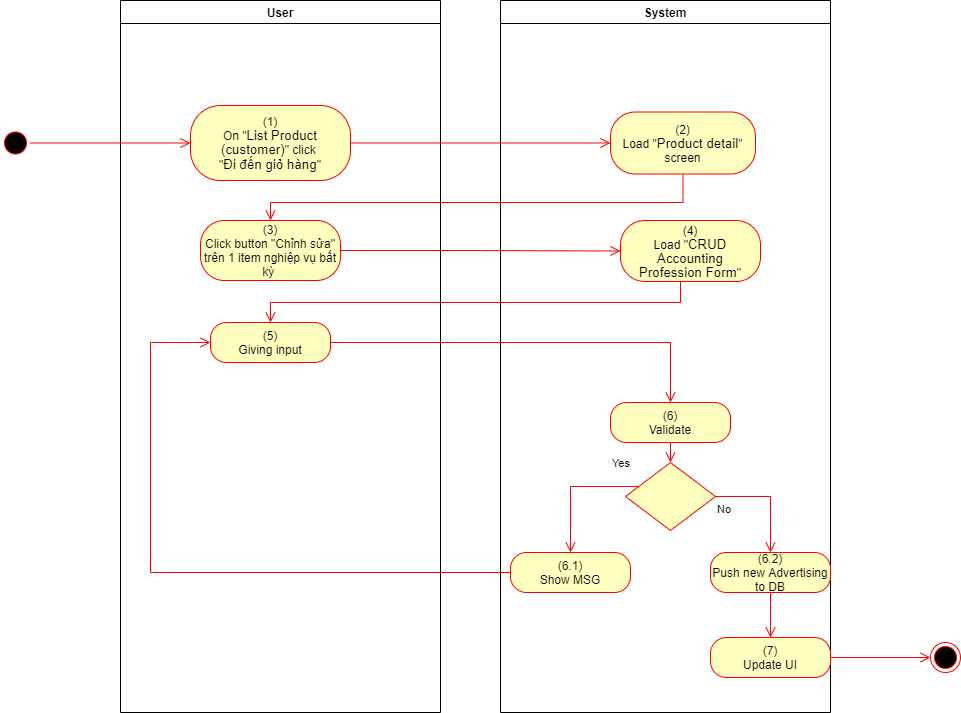

The diagram above was exported from draw.io. Its source (the exported page's mxGraphModel, read from the mxfile embedded in the PNG):
<mxGraphModel dx="1086" dy="806" grid="1" gridSize="10" guides="1" tooltips="1" connect="1" arrows="1" fold="1" page="1" pageScale="1" pageWidth="850" pageHeight="1100" math="0" shadow="0">
  <root>
    <mxCell id="0" />
    <mxCell id="1" parent="0" />
    <mxCell id="hqKHMqdqULMrT3MxFlqV-1" value="User" style="swimlane;whiteSpace=wrap" parent="1" vertex="1">
      <mxGeometry x="140" y="128" width="320" height="712" as="geometry">
        <mxRectangle x="120" y="128" width="60" height="23" as="alternateBounds" />
      </mxGeometry>
    </mxCell>
    <mxCell id="hqKHMqdqULMrT3MxFlqV-2" value="(1)&lt;br style=&quot;padding: 0px ; margin: 0px&quot;&gt;On &quot;&lt;span lang=&quot;EN-GB&quot; style=&quot;font-size: 10.0pt ; line-height: 107% ; font-family: &amp;#34;arial&amp;#34; , sans-serif&quot;&gt;List Product&lt;br/&gt;(customer)&lt;/span&gt;&quot; click&amp;nbsp;&lt;br style=&quot;padding: 0px ; margin: 0px&quot;&gt;&quot;&lt;font face=&quot;arial, sans-serif&quot;&gt;&lt;span style=&quot;font-size: 13.3333px&quot;&gt;Đi đến giỏ hàng&lt;/span&gt;&lt;/font&gt;&quot;" style="rounded=1;whiteSpace=wrap;html=1;arcSize=40;fontColor=#000000;fillColor=#ffffc0;strokeColor=#ff0000;" parent="hqKHMqdqULMrT3MxFlqV-1" vertex="1">
      <mxGeometry x="70" y="105" width="160" height="75" as="geometry" />
    </mxCell>
    <mxCell id="hqKHMqdqULMrT3MxFlqV-3" value="(3)&lt;br&gt;Click button &quot;Chỉnh sửa&quot; trên 1 item nghiệp vụ bất kỳ&amp;nbsp;" style="rounded=1;whiteSpace=wrap;html=1;arcSize=40;fontColor=#000000;fillColor=#ffffc0;strokeColor=#ff0000;" parent="hqKHMqdqULMrT3MxFlqV-1" vertex="1">
      <mxGeometry x="80" y="220" width="140" height="60" as="geometry" />
    </mxCell>
    <mxCell id="hqKHMqdqULMrT3MxFlqV-5" value="(5)&lt;br&gt;Giving input" style="rounded=1;whiteSpace=wrap;html=1;arcSize=40;fontColor=#000000;fillColor=#ffffc0;strokeColor=#ff0000;" parent="hqKHMqdqULMrT3MxFlqV-1" vertex="1">
      <mxGeometry x="90" y="322" width="120" height="40" as="geometry" />
    </mxCell>
    <mxCell id="hqKHMqdqULMrT3MxFlqV-7" value="System" style="swimlane;whiteSpace=wrap;startSize=23;" parent="1" vertex="1">
      <mxGeometry x="520" y="128" width="330" height="712" as="geometry" />
    </mxCell>
    <mxCell id="hqKHMqdqULMrT3MxFlqV-8" value="(2)&lt;br&gt;Load &quot;&lt;span lang=&quot;EN-GB&quot; style=&quot;font-size: 10.0pt ; line-height: 107% ; font-family: &amp;#34;arial&amp;#34; , sans-serif&quot;&gt;Product detail&lt;/span&gt;&quot; screen" style="rounded=1;whiteSpace=wrap;html=1;arcSize=40;fontColor=#000000;fillColor=#ffffc0;strokeColor=#ff0000;" parent="hqKHMqdqULMrT3MxFlqV-7" vertex="1">
      <mxGeometry x="110" y="111.5" width="145" height="62" as="geometry" />
    </mxCell>
    <mxCell id="hqKHMqdqULMrT3MxFlqV-9" value="(6)&lt;br&gt;Validate" style="rounded=1;whiteSpace=wrap;html=1;arcSize=40;fontColor=#000000;fillColor=#ffffc0;strokeColor=#ff0000;" parent="hqKHMqdqULMrT3MxFlqV-7" vertex="1">
      <mxGeometry x="110" y="402" width="120" height="40" as="geometry" />
    </mxCell>
    <mxCell id="hqKHMqdqULMrT3MxFlqV-10" value="" style="edgeStyle=orthogonalEdgeStyle;html=1;verticalAlign=bottom;endArrow=open;endSize=8;strokeColor=#ff0000;rounded=0;entryX=0.5;entryY=0;entryDx=0;entryDy=0;" parent="hqKHMqdqULMrT3MxFlqV-7" source="hqKHMqdqULMrT3MxFlqV-9" target="hqKHMqdqULMrT3MxFlqV-11" edge="1">
      <mxGeometry relative="1" as="geometry">
        <mxPoint x="165" y="442" as="targetPoint" />
      </mxGeometry>
    </mxCell>
    <mxCell id="hqKHMqdqULMrT3MxFlqV-11" value="" style="rhombus;whiteSpace=wrap;html=1;fillColor=#ffffc0;strokeColor=#ff0000;" parent="hqKHMqdqULMrT3MxFlqV-7" vertex="1">
      <mxGeometry x="125" y="462" width="90" height="68" as="geometry" />
    </mxCell>
    <mxCell id="hqKHMqdqULMrT3MxFlqV-12" value="No" style="edgeStyle=orthogonalEdgeStyle;html=1;align=left;verticalAlign=top;endArrow=open;endSize=8;strokeColor=#ff0000;rounded=0;exitX=1;exitY=0.5;exitDx=0;exitDy=0;" parent="hqKHMqdqULMrT3MxFlqV-7" source="hqKHMqdqULMrT3MxFlqV-11" target="hqKHMqdqULMrT3MxFlqV-13" edge="1">
      <mxGeometry x="-1" relative="1" as="geometry">
        <mxPoint x="170" y="552" as="targetPoint" />
      </mxGeometry>
    </mxCell>
    <mxCell id="hqKHMqdqULMrT3MxFlqV-13" value="(6.2)&lt;br&gt;Push new Advertising to DB" style="rounded=1;whiteSpace=wrap;html=1;arcSize=40;fontColor=#000000;fillColor=#ffffc0;strokeColor=#ff0000;" parent="hqKHMqdqULMrT3MxFlqV-7" vertex="1">
      <mxGeometry x="210" y="552" width="120" height="40" as="geometry" />
    </mxCell>
    <mxCell id="hqKHMqdqULMrT3MxFlqV-14" value="(7)&lt;br&gt;Update UI" style="rounded=1;whiteSpace=wrap;html=1;arcSize=40;fontColor=#000000;fillColor=#ffffc0;strokeColor=#ff0000;" parent="hqKHMqdqULMrT3MxFlqV-7" vertex="1">
      <mxGeometry x="210" y="637" width="120" height="40" as="geometry" />
    </mxCell>
    <mxCell id="hqKHMqdqULMrT3MxFlqV-15" value="" style="edgeStyle=orthogonalEdgeStyle;html=1;verticalAlign=bottom;endArrow=open;endSize=8;strokeColor=#ff0000;rounded=0;exitX=0.5;exitY=1;exitDx=0;exitDy=0;entryX=0.5;entryY=0;entryDx=0;entryDy=0;" parent="hqKHMqdqULMrT3MxFlqV-7" source="hqKHMqdqULMrT3MxFlqV-13" target="hqKHMqdqULMrT3MxFlqV-14" edge="1">
      <mxGeometry relative="1" as="geometry">
        <mxPoint x="170" y="642" as="targetPoint" />
      </mxGeometry>
    </mxCell>
    <mxCell id="hqKHMqdqULMrT3MxFlqV-16" value="(6.1)&lt;br&gt;Show MSG" style="rounded=1;whiteSpace=wrap;html=1;arcSize=40;fontColor=#000000;fillColor=#ffffc0;strokeColor=#ff0000;" parent="hqKHMqdqULMrT3MxFlqV-7" vertex="1">
      <mxGeometry x="10" y="552" width="120" height="40" as="geometry" />
    </mxCell>
    <mxCell id="hqKHMqdqULMrT3MxFlqV-17" value="Yes" style="edgeStyle=orthogonalEdgeStyle;html=1;align=left;verticalAlign=bottom;endArrow=open;endSize=8;strokeColor=#ff0000;rounded=0;entryX=0.5;entryY=0;entryDx=0;entryDy=0;" parent="hqKHMqdqULMrT3MxFlqV-7" source="hqKHMqdqULMrT3MxFlqV-11" target="hqKHMqdqULMrT3MxFlqV-16" edge="1">
      <mxGeometry x="-0.5793" y="-14" relative="1" as="geometry">
        <mxPoint x="70" y="552" as="targetPoint" />
        <Array as="points">
          <mxPoint x="70" y="486" />
        </Array>
        <mxPoint as="offset" />
      </mxGeometry>
    </mxCell>
    <mxCell id="hqKHMqdqULMrT3MxFlqV-18" value="(4)&lt;br&gt;Load &quot;&lt;span lang=&quot;EN-GB&quot; style=&quot;font-size: 10pt ; line-height: 14.2667px ; font-family: &amp;#34;arial&amp;#34; , sans-serif&quot;&gt;CRUD Accounting&lt;br&gt;Profession Form&lt;/span&gt;&quot;" style="rounded=1;whiteSpace=wrap;html=1;arcSize=40;fontColor=#000000;fillColor=#ffffc0;strokeColor=#ff0000;" parent="hqKHMqdqULMrT3MxFlqV-7" vertex="1">
      <mxGeometry x="120" y="220" width="140" height="61" as="geometry" />
    </mxCell>
    <mxCell id="hqKHMqdqULMrT3MxFlqV-19" value="" style="ellipse;html=1;shape=startState;fillColor=#000000;strokeColor=#ff0000;" parent="1" vertex="1">
      <mxGeometry x="20" y="255.5" width="30" height="30" as="geometry" />
    </mxCell>
    <mxCell id="hqKHMqdqULMrT3MxFlqV-20" value="" style="edgeStyle=orthogonalEdgeStyle;html=1;verticalAlign=bottom;endArrow=open;endSize=8;strokeColor=#ff0000;rounded=0;entryX=0;entryY=0.5;entryDx=0;entryDy=0;" parent="1" source="hqKHMqdqULMrT3MxFlqV-19" target="hqKHMqdqULMrT3MxFlqV-2" edge="1">
      <mxGeometry relative="1" as="geometry">
        <mxPoint x="200" y="253" as="targetPoint" />
      </mxGeometry>
    </mxCell>
    <mxCell id="hqKHMqdqULMrT3MxFlqV-21" value="" style="edgeStyle=orthogonalEdgeStyle;html=1;verticalAlign=bottom;endArrow=open;endSize=8;strokeColor=#ff0000;rounded=0;entryX=0;entryY=0.5;entryDx=0;entryDy=0;" parent="1" source="hqKHMqdqULMrT3MxFlqV-2" target="hqKHMqdqULMrT3MxFlqV-8" edge="1">
      <mxGeometry relative="1" as="geometry">
        <mxPoint x="600" y="271" as="targetPoint" />
      </mxGeometry>
    </mxCell>
    <mxCell id="hqKHMqdqULMrT3MxFlqV-22" value="" style="edgeStyle=orthogonalEdgeStyle;html=1;verticalAlign=bottom;endArrow=open;endSize=8;strokeColor=#ff0000;rounded=0;entryX=0.5;entryY=0;entryDx=0;entryDy=0;" parent="1" source="hqKHMqdqULMrT3MxFlqV-8" target="hqKHMqdqULMrT3MxFlqV-3" edge="1">
      <mxGeometry relative="1" as="geometry">
        <mxPoint x="685" y="350" as="targetPoint" />
        <Array as="points">
          <mxPoint x="703" y="330" />
          <mxPoint x="290" y="330" />
        </Array>
      </mxGeometry>
    </mxCell>
    <mxCell id="hqKHMqdqULMrT3MxFlqV-24" value="" style="ellipse;html=1;shape=endState;fillColor=#000000;strokeColor=#ff0000;" parent="1" vertex="1">
      <mxGeometry x="950" y="770" width="30" height="30" as="geometry" />
    </mxCell>
    <mxCell id="hqKHMqdqULMrT3MxFlqV-25" value="" style="edgeStyle=orthogonalEdgeStyle;html=1;verticalAlign=bottom;endArrow=open;endSize=8;strokeColor=#ff0000;rounded=0;exitX=1;exitY=0.5;exitDx=0;exitDy=0;entryX=0;entryY=0.5;entryDx=0;entryDy=0;" parent="1" source="hqKHMqdqULMrT3MxFlqV-14" target="hqKHMqdqULMrT3MxFlqV-24" edge="1">
      <mxGeometry relative="1" as="geometry">
        <mxPoint x="820" y="760" as="targetPoint" />
        <mxPoint x="820" y="700" as="sourcePoint" />
      </mxGeometry>
    </mxCell>
    <mxCell id="hqKHMqdqULMrT3MxFlqV-26" value="" style="edgeStyle=orthogonalEdgeStyle;html=1;verticalAlign=bottom;endArrow=open;endSize=8;strokeColor=#ff0000;rounded=0;entryX=0;entryY=0.5;entryDx=0;entryDy=0;" parent="1" source="hqKHMqdqULMrT3MxFlqV-16" target="hqKHMqdqULMrT3MxFlqV-5" edge="1">
      <mxGeometry relative="1" as="geometry">
        <mxPoint x="590" y="780" as="targetPoint" />
        <Array as="points">
          <mxPoint x="170" y="700" />
          <mxPoint x="170" y="470" />
        </Array>
      </mxGeometry>
    </mxCell>
    <mxCell id="hqKHMqdqULMrT3MxFlqV-27" value="" style="edgeStyle=orthogonalEdgeStyle;html=1;verticalAlign=bottom;endArrow=open;endSize=8;strokeColor=#ff0000;rounded=0;entryX=0;entryY=0.5;entryDx=0;entryDy=0;" parent="1" source="hqKHMqdqULMrT3MxFlqV-3" target="hqKHMqdqULMrT3MxFlqV-18" edge="1">
      <mxGeometry relative="1" as="geometry">
        <mxPoint x="280" y="463" as="targetPoint" />
      </mxGeometry>
    </mxCell>
    <mxCell id="hqKHMqdqULMrT3MxFlqV-28" value="" style="edgeStyle=orthogonalEdgeStyle;html=1;verticalAlign=bottom;endArrow=open;endSize=8;strokeColor=#ff0000;rounded=0;entryX=0.5;entryY=0;entryDx=0;entryDy=0;" parent="1" source="hqKHMqdqULMrT3MxFlqV-18" target="hqKHMqdqULMrT3MxFlqV-5" edge="1">
      <mxGeometry relative="1" as="geometry">
        <mxPoint x="690" y="460" as="targetPoint" />
        <Array as="points">
          <mxPoint x="700" y="430" />
          <mxPoint x="290" y="430" />
        </Array>
      </mxGeometry>
    </mxCell>
    <mxCell id="hqKHMqdqULMrT3MxFlqV-6" value="" style="edgeStyle=orthogonalEdgeStyle;html=1;verticalAlign=bottom;endArrow=open;endSize=8;strokeColor=#ff0000;rounded=0;" parent="1" source="hqKHMqdqULMrT3MxFlqV-5" target="hqKHMqdqULMrT3MxFlqV-9" edge="1">
      <mxGeometry relative="1" as="geometry">
        <mxPoint x="290" y="530" as="targetPoint" />
      </mxGeometry>
    </mxCell>
  </root>
</mxGraphModel>